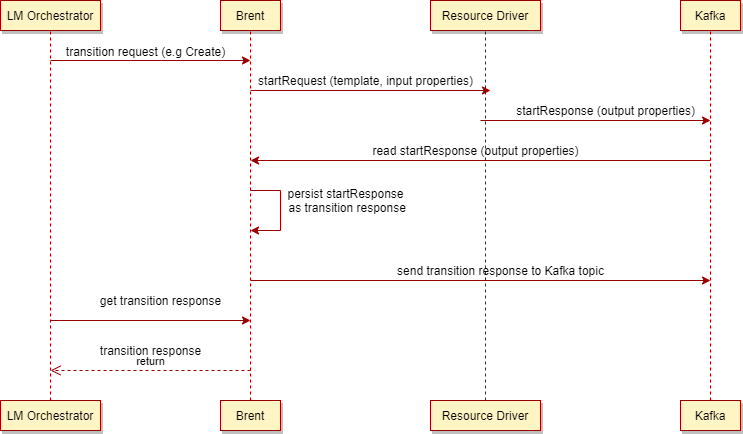

The diagram above was exported from draw.io. Its source (the exported page's mxGraphModel, read from the mxfile embedded in the PNG):
<mxGraphModel dx="1662" dy="1540" grid="1" gridSize="10" guides="1" tooltips="1" connect="1" arrows="1" fold="1" page="1" pageScale="1" pageWidth="1169" pageHeight="827" math="0" shadow="0">
  <root>
    <mxCell id="0" />
    <mxCell id="1" parent="0" />
    <mxCell id="Azsop5EC7GQ1xGNCmuJx-1" value="LM Orchestrator" style="rounded=0;whiteSpace=wrap;html=1;shadow=1;strokeColor=#990000;fillColor=#FFF4C3;" vertex="1" parent="1">
      <mxGeometry x="120" y="-660" width="100" height="30" as="geometry" />
    </mxCell>
    <mxCell id="Azsop5EC7GQ1xGNCmuJx-28" style="edgeStyle=orthogonalEdgeStyle;rounded=0;orthogonalLoop=1;jettySize=auto;html=1;strokeColor=#990000;" edge="1" parent="1">
      <mxGeometry relative="1" as="geometry">
        <mxPoint x="370" y="-340" as="targetPoint" />
        <mxPoint x="170" y="-340" as="sourcePoint" />
      </mxGeometry>
    </mxCell>
    <mxCell id="Azsop5EC7GQ1xGNCmuJx-2" value="LM Orchestrator" style="rounded=0;whiteSpace=wrap;html=1;shadow=1;strokeColor=#990000;fillColor=#FFF4C3;" vertex="1" parent="1">
      <mxGeometry x="120" y="-260" width="100" height="30" as="geometry" />
    </mxCell>
    <mxCell id="Azsop5EC7GQ1xGNCmuJx-3" value="Brent" style="rounded=0;whiteSpace=wrap;html=1;shadow=1;strokeColor=#990000;fillColor=#FFF4C3;" vertex="1" parent="1">
      <mxGeometry x="340" y="-660" width="60" height="30" as="geometry" />
    </mxCell>
    <mxCell id="Azsop5EC7GQ1xGNCmuJx-23" style="edgeStyle=orthogonalEdgeStyle;rounded=0;orthogonalLoop=1;jettySize=auto;html=1;strokeColor=#990000;" edge="1" parent="1">
      <mxGeometry relative="1" as="geometry">
        <mxPoint x="370" y="-430" as="targetPoint" />
        <mxPoint x="370" y="-470" as="sourcePoint" />
        <Array as="points">
          <mxPoint x="400" y="-470" />
          <mxPoint x="400" y="-430" />
        </Array>
      </mxGeometry>
    </mxCell>
    <mxCell id="Azsop5EC7GQ1xGNCmuJx-4" value="Brent" style="rounded=0;whiteSpace=wrap;html=1;shadow=1;strokeColor=#990000;fillColor=#FFF4C3;" vertex="1" parent="1">
      <mxGeometry x="340" y="-260" width="60" height="30" as="geometry" />
    </mxCell>
    <mxCell id="Azsop5EC7GQ1xGNCmuJx-5" value="Resource Driver" style="rounded=0;whiteSpace=wrap;html=1;shadow=1;strokeColor=#990000;fillColor=#FFF4C3;" vertex="1" parent="1">
      <mxGeometry x="550" y="-660" width="110" height="30" as="geometry" />
    </mxCell>
    <mxCell id="Azsop5EC7GQ1xGNCmuJx-6" value="Resource Driver" style="rounded=0;whiteSpace=wrap;html=1;shadow=1;strokeColor=#990000;fillColor=#FFF4C3;" vertex="1" parent="1">
      <mxGeometry x="550" y="-260" width="110" height="30" as="geometry" />
    </mxCell>
    <mxCell id="Azsop5EC7GQ1xGNCmuJx-7" value="Kafka" style="rounded=0;whiteSpace=wrap;html=1;shadow=1;strokeColor=#990000;fillColor=#FFF4C3;" vertex="1" parent="1">
      <mxGeometry x="800" y="-660" width="60" height="30" as="geometry" />
    </mxCell>
    <mxCell id="Azsop5EC7GQ1xGNCmuJx-8" value="Kafka" style="rounded=0;whiteSpace=wrap;html=1;shadow=1;strokeColor=#990000;fillColor=#FFF4C3;" vertex="1" parent="1">
      <mxGeometry x="800" y="-260" width="60" height="30" as="geometry" />
    </mxCell>
    <mxCell id="Azsop5EC7GQ1xGNCmuJx-9" value="" style="endArrow=none;dashed=1;html=1;entryX=0.5;entryY=1;entryDx=0;entryDy=0;strokeColor=#990000;" edge="1" parent="1" source="Azsop5EC7GQ1xGNCmuJx-2" target="Azsop5EC7GQ1xGNCmuJx-1">
      <mxGeometry width="50" height="50" relative="1" as="geometry">
        <mxPoint x="400" y="-420" as="sourcePoint" />
        <mxPoint x="450" y="-470" as="targetPoint" />
        <Array as="points" />
      </mxGeometry>
    </mxCell>
    <mxCell id="Azsop5EC7GQ1xGNCmuJx-10" value="" style="endArrow=none;dashed=1;html=1;entryX=0.5;entryY=1;entryDx=0;entryDy=0;exitX=0.5;exitY=0;exitDx=0;exitDy=0;strokeColor=#990000;" edge="1" parent="1" source="Azsop5EC7GQ1xGNCmuJx-4" target="Azsop5EC7GQ1xGNCmuJx-3">
      <mxGeometry width="50" height="50" relative="1" as="geometry">
        <mxPoint x="210" y="-370" as="sourcePoint" />
        <mxPoint x="210" y="-620" as="targetPoint" />
      </mxGeometry>
    </mxCell>
    <mxCell id="Azsop5EC7GQ1xGNCmuJx-11" value="" style="endArrow=none;dashed=1;html=1;entryX=0.5;entryY=1;entryDx=0;entryDy=0;strokeColor=#990000;" edge="1" parent="1" source="Azsop5EC7GQ1xGNCmuJx-6" target="Azsop5EC7GQ1xGNCmuJx-5">
      <mxGeometry width="50" height="50" relative="1" as="geometry">
        <mxPoint x="380" y="-370" as="sourcePoint" />
        <mxPoint x="380" y="-620" as="targetPoint" />
      </mxGeometry>
    </mxCell>
    <mxCell id="Azsop5EC7GQ1xGNCmuJx-12" value="" style="endArrow=none;dashed=1;html=1;entryX=0.5;entryY=1;entryDx=0;entryDy=0;strokeColor=#990000;" edge="1" parent="1" source="Azsop5EC7GQ1xGNCmuJx-8" target="Azsop5EC7GQ1xGNCmuJx-7">
      <mxGeometry width="50" height="50" relative="1" as="geometry">
        <mxPoint x="595" y="-370" as="sourcePoint" />
        <mxPoint x="595" y="-620" as="targetPoint" />
      </mxGeometry>
    </mxCell>
    <mxCell id="Azsop5EC7GQ1xGNCmuJx-13" value="" style="endArrow=classic;html=1;strokeColor=#990000;" edge="1" parent="1">
      <mxGeometry width="50" height="50" relative="1" as="geometry">
        <mxPoint x="170" y="-600" as="sourcePoint" />
        <mxPoint x="370" y="-600" as="targetPoint" />
      </mxGeometry>
    </mxCell>
    <mxCell id="Azsop5EC7GQ1xGNCmuJx-14" value="transition request (e.g Create)" style="text;html=1;align=center;verticalAlign=middle;resizable=0;points=[];" vertex="1" parent="1">
      <mxGeometry x="180" y="-619" width="170" height="20" as="geometry" />
    </mxCell>
    <mxCell id="Azsop5EC7GQ1xGNCmuJx-16" value="startRequest (template, input properties)" style="text;html=1;align=center;verticalAlign=middle;resizable=0;points=[];" vertex="1" parent="1">
      <mxGeometry x="400" y="-590" width="170" height="20" as="geometry" />
    </mxCell>
    <mxCell id="Azsop5EC7GQ1xGNCmuJx-17" value="" style="endArrow=classic;html=1;strokeColor=#990000;" edge="1" parent="1">
      <mxGeometry width="50" height="50" relative="1" as="geometry">
        <mxPoint x="370" y="-570" as="sourcePoint" />
        <mxPoint x="610" y="-570" as="targetPoint" />
      </mxGeometry>
    </mxCell>
    <mxCell id="Azsop5EC7GQ1xGNCmuJx-18" value="startResponse (output properties)" style="text;html=1;align=center;verticalAlign=middle;resizable=0;points=[];" vertex="1" parent="1">
      <mxGeometry x="640" y="-560" width="170" height="20" as="geometry" />
    </mxCell>
    <mxCell id="Azsop5EC7GQ1xGNCmuJx-19" value="" style="endArrow=classic;html=1;strokeColor=#990000;" edge="1" parent="1">
      <mxGeometry width="50" height="50" relative="1" as="geometry">
        <mxPoint x="600" y="-540" as="sourcePoint" />
        <mxPoint x="830" y="-540" as="targetPoint" />
      </mxGeometry>
    </mxCell>
    <mxCell id="Azsop5EC7GQ1xGNCmuJx-22" style="edgeStyle=orthogonalEdgeStyle;rounded=0;orthogonalLoop=1;jettySize=auto;html=1;strokeColor=#990000;" edge="1" parent="1">
      <mxGeometry relative="1" as="geometry">
        <mxPoint x="370" y="-500" as="targetPoint" />
        <mxPoint x="830" y="-500" as="sourcePoint" />
      </mxGeometry>
    </mxCell>
    <mxCell id="Azsop5EC7GQ1xGNCmuJx-20" value="read startResponse (output properties)" style="text;html=1;align=center;verticalAlign=middle;resizable=0;points=[];rotation=0;" vertex="1" parent="1">
      <mxGeometry x="510" y="-520" width="170" height="20" as="geometry" />
    </mxCell>
    <mxCell id="Azsop5EC7GQ1xGNCmuJx-21" value="" style="endArrow=classic;html=1;strokeColor=#990000;" edge="1" parent="1">
      <mxGeometry width="50" height="50" relative="1" as="geometry">
        <mxPoint x="370" y="-380" as="sourcePoint" />
        <mxPoint x="830" y="-380" as="targetPoint" />
      </mxGeometry>
    </mxCell>
    <mxCell id="Azsop5EC7GQ1xGNCmuJx-25" value="send transition response to Kafka topic" style="text;html=1;align=center;verticalAlign=middle;resizable=0;points=[];autosize=1;" vertex="1" parent="1">
      <mxGeometry x="510" y="-400" width="220" height="20" as="geometry" />
    </mxCell>
    <mxCell id="Azsop5EC7GQ1xGNCmuJx-26" value="persist startResponse&lt;br&gt;&amp;nbsp;as transition response" style="text;html=1;align=center;verticalAlign=middle;resizable=0;points=[];" vertex="1" parent="1">
      <mxGeometry x="340" y="-470" width="250" height="20" as="geometry" />
    </mxCell>
    <mxCell id="Azsop5EC7GQ1xGNCmuJx-29" value="get transition response" style="text;html=1;align=center;verticalAlign=middle;resizable=0;points=[];autosize=1;" vertex="1" parent="1">
      <mxGeometry x="210" y="-370" width="140" height="20" as="geometry" />
    </mxCell>
    <mxCell id="Azsop5EC7GQ1xGNCmuJx-31" value="return" style="html=1;verticalAlign=bottom;endArrow=open;dashed=1;endSize=8;strokeColor=#990000;" edge="1" parent="1">
      <mxGeometry relative="1" as="geometry">
        <mxPoint x="370" y="-290" as="sourcePoint" />
        <mxPoint x="170" y="-290" as="targetPoint" />
        <Array as="points" />
      </mxGeometry>
    </mxCell>
    <mxCell id="Azsop5EC7GQ1xGNCmuJx-38" value="transition response" style="text;html=1;align=center;verticalAlign=middle;resizable=0;points=[];autosize=1;" vertex="1" parent="1">
      <mxGeometry x="210" y="-320" width="120" height="20" as="geometry" />
    </mxCell>
  </root>
</mxGraphModel>